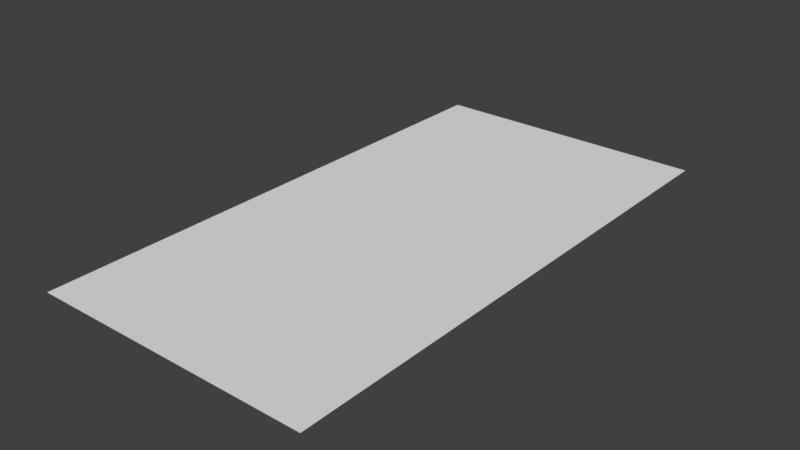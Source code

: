 # Source: floor.blend  (saved by Blender 2.79.0; exported with 4.5.12 LTS)
import bpy
from mathutils import Matrix  # noqa: F401  (used for matrix-valued properties, if any)

bpy.ops.wm.read_factory_settings(use_empty=True)
scene = bpy.context.scene
scene.name = 'Scene'

# ---- collections
col_collection_1 = bpy.data.collections.new('Collection 1'); scene.collection.children.link(col_collection_1)

# ---- world
world_world = bpy.data.worlds.new('World'); scene.world = world_world
world_world.color = (0.05088, 0.05088, 0.05088)
world_world.use_sun_shadow = False
world_world.sun_shadow_jitter_overblur = 0.0
world_world.cycles.sampling_method = 'MANUAL'

# ---- meshes
me_plane_001 = bpy.data.meshes.new('Plane.001')
me_plane_001.from_pydata([(6.5, -12.5, 0.0), (6.5, 12.5, 0.0), (-6.5, -12.5, 0.0), (-6.5, 12.5, 0.0)], [], [(0, 1, 3, 2)])
_uv = me_plane_001.uv_layers.new(name='UVMap')
_uv.uv.foreach_set('vector', [0.0, 0.0, 1.0, 0.0, 1.0, 1.0, 0.0, 1.0])
me_plane_001.use_remesh_preserve_volume = False
me_plane_001.use_remesh_preserve_attributes = False
me_plane_001.use_mirror_vertex_groups = False
me_plane_001.update()

# ---- objects
ob_plane = bpy.data.objects.new('Plane', me_plane_001)

# ---- transforms, parenting, visibility, modifiers, constraints
ob_plane.location = (0.0, 0.0, 0.0)
ob_plane.lineart.crease_threshold = 0.0

# ---- collection membership
col_collection_1.objects.link(ob_plane)

# ---- scene / render settings (as saved in the file)
scene.frame_start = 1; scene.frame_end = 250; scene.frame_set(1)
scene.render.engine = 'BLENDER_EEVEE_NEXT'
scene.render.resolution_percentage = 50
scene.render.dither_intensity = 0.0
scene.cycles.use_denoising = False
scene.cycles.samples = 128
scene.cycles.sampling_pattern = 'TABULATED_SOBOL'
scene.cycles.use_adaptive_sampling = False
scene.cycles.use_light_tree = False
scene.cycles.blur_glossy = 0.0
scene.cycles.sample_clamp_indirect = 0.0
scene.view_settings.view_transform = 'Standard'
bpy.context.view_layer.update()

# ---- added for rendering (the .blend has no active camera and no usable light): camera, sun
cam_auto = bpy.data.cameras.new('AutoCamera')
cam_auto.lens = 50.0
cam_auto.sensor_width = 36.0
cam_auto.clip_end = 1000.0
ob_auto_camera = bpy.data.objects.new('AutoCamera', cam_auto)
scene.collection.objects.link(ob_auto_camera)
ob_auto_camera.location = (26.071, -31.2852, 20.8568)
ob_auto_camera.rotation_euler = (1.09748, -7.21219e-08, 0.694738)
scene.camera = ob_auto_camera
light_auto_sun = bpy.data.lights.new('AutoSun', 'SUN')
light_auto_sun.energy = 3.0
light_auto_sun.angle = 0.0523599
ob_auto_sun = bpy.data.objects.new('AutoSun', light_auto_sun)
scene.collection.objects.link(ob_auto_sun)
ob_auto_sun.rotation_euler = (0.872665, 0.174533, 0.523599)
bpy.context.view_layer.update()
